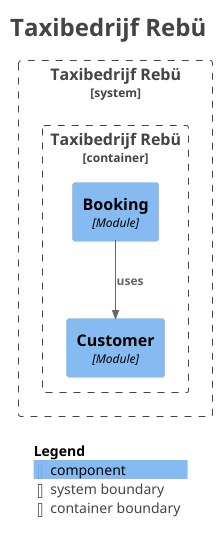

The diagram above was rendered by PlantUML. Its source (embedded in the PNG):
@startuml
title <size:24>Taxibedrijf Rebü</size>

set separator none
top to bottom direction

<style>
  root {
    BackgroundColor: #ffffff
    FontColor: #444444
  }
</style>

!include <C4/C4>
!include <C4/C4_Context>
!include <C4/C4_Component>

System_Boundary("TaxibedrijfRebü_boundary", "Taxibedrijf Rebü", $tags="") {
  Container_Boundary("TaxibedrijfRebü.TaxibedrijfRebü_boundary", "Taxibedrijf Rebü", $tags="") {
    Component(TaxibedrijfRebü.TaxibedrijfRebü.Customer, "Customer", $techn="Module", $descr="", $tags="", $link="")
    Component(TaxibedrijfRebü.TaxibedrijfRebü.Booking, "Booking", $techn="Module", $descr="", $tags="", $link="")
  }

}

Rel(TaxibedrijfRebü.TaxibedrijfRebü.Booking, TaxibedrijfRebü.TaxibedrijfRebü.Customer, "uses", $techn="", $tags="", $link="")

SHOW_LEGEND(true)
hide stereotypes
@enduml